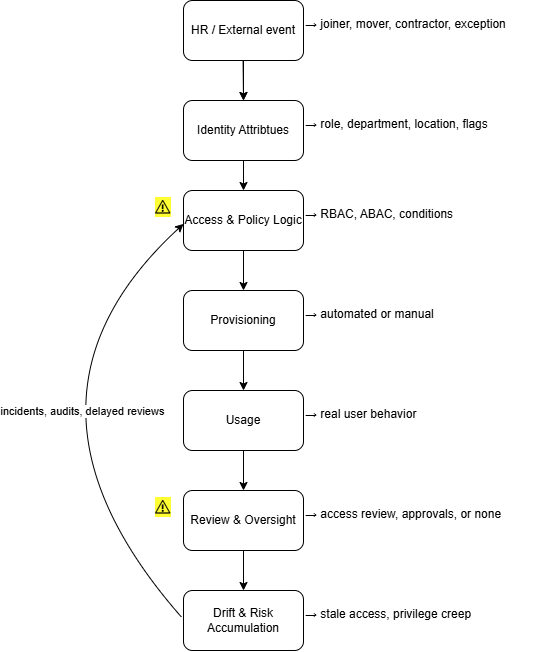

The diagram above was exported from draw.io. Its source (the exported page's mxGraphModel, read from the mxfile embedded in the PNG):
<mxGraphModel dx="1188" dy="619" grid="1" gridSize="10" guides="1" tooltips="1" connect="1" arrows="1" fold="1" page="1" pageScale="1" pageWidth="1169" pageHeight="827" math="0" shadow="0">
  <root>
    <mxCell id="0" />
    <mxCell id="1" parent="0" />
    <mxCell id="KDnF-EhDTYoadCFxk3u4-28" edge="1" parent="1" source="KDnF-EhDTYoadCFxk3u4-1" style="edgeStyle=orthogonalEdgeStyle;rounded=0;orthogonalLoop=1;jettySize=auto;html=1;" target="KDnF-EhDTYoadCFxk3u4-2" value="">
      <mxGeometry relative="1" as="geometry" />
    </mxCell>
    <mxCell id="KDnF-EhDTYoadCFxk3u4-1" parent="1" style="rounded=1;whiteSpace=wrap;html=1;" value="HR / External event" vertex="1">
      <mxGeometry height="60" width="120" x="280" y="30" as="geometry" />
    </mxCell>
    <mxCell id="KDnF-EhDTYoadCFxk3u4-2" parent="1" style="rounded=1;whiteSpace=wrap;html=1;" value="Identity Attribtues" vertex="1">
      <mxGeometry height="60" width="120" x="280" y="130" as="geometry" />
    </mxCell>
    <mxCell id="KDnF-EhDTYoadCFxk3u4-3" parent="1" style="rounded=1;whiteSpace=wrap;html=1;" value="Drift &amp;amp; Risk Accumulation" vertex="1">
      <mxGeometry height="60" width="120" x="280" y="620" as="geometry" />
    </mxCell>
    <mxCell id="KDnF-EhDTYoadCFxk3u4-32" edge="1" parent="1" source="KDnF-EhDTYoadCFxk3u4-4" style="edgeStyle=orthogonalEdgeStyle;rounded=0;orthogonalLoop=1;jettySize=auto;html=1;" target="KDnF-EhDTYoadCFxk3u4-3" value="">
      <mxGeometry relative="1" as="geometry" />
    </mxCell>
    <mxCell id="KDnF-EhDTYoadCFxk3u4-4" parent="1" style="rounded=1;whiteSpace=wrap;html=1;" value="Review &amp;amp; Oversight" vertex="1">
      <mxGeometry height="60" width="120" x="280" y="520" as="geometry" />
    </mxCell>
    <mxCell id="KDnF-EhDTYoadCFxk3u4-5" parent="1" style="rounded=1;whiteSpace=wrap;html=1;" value="Usage" vertex="1">
      <mxGeometry height="60" width="120" x="280" y="420" as="geometry" />
    </mxCell>
    <mxCell id="KDnF-EhDTYoadCFxk3u4-6" parent="1" style="rounded=1;whiteSpace=wrap;html=1;" value="Provisioning" vertex="1">
      <mxGeometry height="60" width="120" x="280" y="320" as="geometry" />
    </mxCell>
    <mxCell id="KDnF-EhDTYoadCFxk3u4-7" parent="1" style="rounded=1;whiteSpace=wrap;html=1;" value="Access &amp;amp; Policy Logic" vertex="1">
      <mxGeometry height="60" width="120" x="280" y="220" as="geometry" />
    </mxCell>
    <mxCell id="KDnF-EhDTYoadCFxk3u4-8" parent="1" style="text;whiteSpace=wrap;html=1;" value="&lt;font style=&quot;font-size: 18px; background-color: rgb(255, 255, 51);&quot;&gt;⚠&lt;/font&gt;" vertex="1">
      <mxGeometry height="30" width="20" x="250" y="220" as="geometry" />
    </mxCell>
    <mxCell id="KDnF-EhDTYoadCFxk3u4-10" parent="1" style="text;whiteSpace=wrap;html=1;" value="&lt;span style=&quot;color: rgb(0, 0, 0); font-family: Helvetica; font-size: 18px; font-style: normal; font-variant-ligatures: normal; font-variant-caps: normal; font-weight: 400; letter-spacing: normal; orphans: 2; text-align: left; text-indent: 0px; text-transform: none; widows: 2; word-spacing: 0px; -webkit-text-stroke-width: 0px; white-space: normal; text-decoration-thickness: initial; text-decoration-style: initial; text-decoration-color: initial; float: none; background-color: rgb(255, 255, 51); display: inline !important;&quot;&gt;⚠&lt;/span&gt;" vertex="1">
      <mxGeometry height="30" width="20" x="250" y="520" as="geometry" />
    </mxCell>
    <mxCell id="KDnF-EhDTYoadCFxk3u4-13" edge="1" parent="1" style="endArrow=classic;html=1;rounded=0;entryX=1.017;entryY=0.614;entryDx=0;entryDy=0;curved=1;exitX=1;exitY=0.5;exitDx=0;exitDy=0;entryPerimeter=0;" value="">
      <mxGeometry relative="1" as="geometry">
        <Array as="points">
          <mxPoint x="87.96000000000001" y="430" />
        </Array>
        <mxPoint x="277.96" y="646.58" as="sourcePoint" />
        <mxPoint x="279.99999999999994" y="253.42000000000004" as="targetPoint" />
      </mxGeometry>
    </mxCell>
    <mxCell id="KDnF-EhDTYoadCFxk3u4-14" connectable="0" parent="KDnF-EhDTYoadCFxk3u4-13" style="edgeLabel;resizable=0;html=1;;align=center;verticalAlign=middle;" value="incidents, audits, delayed reviews" vertex="1">
      <mxGeometry relative="1" as="geometry">
        <mxPoint x="81" as="offset" />
      </mxGeometry>
    </mxCell>
    <mxCell id="KDnF-EhDTYoadCFxk3u4-16" parent="1" style="text;whiteSpace=wrap;html=1;" value="→ joiner, mover, contractor, exception" vertex="1">
      <mxGeometry height="40" width="230" x="400" y="40" as="geometry" />
    </mxCell>
    <mxCell id="KDnF-EhDTYoadCFxk3u4-17" parent="1" style="text;whiteSpace=wrap;html=1;" value="→ role, department, location, flags" vertex="1">
      <mxGeometry height="40" width="220" x="400" y="140" as="geometry" />
    </mxCell>
    <mxCell id="KDnF-EhDTYoadCFxk3u4-18" parent="1" style="text;whiteSpace=wrap;html=1;" value="→ RBAC, ABAC, conditions" vertex="1">
      <mxGeometry height="40" width="190" x="400" y="230" as="geometry" />
    </mxCell>
    <mxCell id="KDnF-EhDTYoadCFxk3u4-19" parent="1" style="text;whiteSpace=wrap;html=1;" value="→ automated or manual" vertex="1">
      <mxGeometry height="40" width="160" x="400" y="330" as="geometry" />
    </mxCell>
    <mxCell id="KDnF-EhDTYoadCFxk3u4-20" parent="1" style="text;whiteSpace=wrap;html=1;" value="→ real user behavior" vertex="1">
      <mxGeometry height="40" width="140" x="400" y="430" as="geometry" />
    </mxCell>
    <mxCell id="KDnF-EhDTYoadCFxk3u4-21" parent="1" style="text;whiteSpace=wrap;html=1;" value="→ access review, approvals, or none" vertex="1">
      <mxGeometry height="40" width="230" x="400" y="530" as="geometry" />
    </mxCell>
    <mxCell id="KDnF-EhDTYoadCFxk3u4-22" parent="1" style="text;whiteSpace=wrap;html=1;" value="→ stale access, privilege creep" vertex="1">
      <mxGeometry height="40" width="200" x="400" y="630" as="geometry" />
    </mxCell>
    <mxCell id="KDnF-EhDTYoadCFxk3u4-23" edge="1" parent="1" style="endArrow=classic;html=1;rounded=0;entryX=0.5;entryY=0;entryDx=0;entryDy=0;" target="KDnF-EhDTYoadCFxk3u4-2" value="">
      <mxGeometry height="50" relative="1" width="50" as="geometry">
        <mxPoint x="339.58000000000004" y="90" as="sourcePoint" />
        <mxPoint x="339.58000000000004" y="120" as="targetPoint" />
      </mxGeometry>
    </mxCell>
    <mxCell id="KDnF-EhDTYoadCFxk3u4-25" edge="1" parent="1" source="KDnF-EhDTYoadCFxk3u4-2" style="endArrow=classic;html=1;rounded=0;exitX=0.5;exitY=1;exitDx=0;exitDy=0;entryX=0.5;entryY=0;entryDx=0;entryDy=0;" target="KDnF-EhDTYoadCFxk3u4-7" value="">
      <mxGeometry height="50" relative="1" width="50" as="geometry">
        <mxPoint x="330" y="200" as="sourcePoint" />
        <mxPoint x="330" y="230" as="targetPoint" />
      </mxGeometry>
    </mxCell>
    <mxCell id="KDnF-EhDTYoadCFxk3u4-29" edge="1" parent="1" source="KDnF-EhDTYoadCFxk3u4-7" style="endArrow=classic;html=1;rounded=0;exitX=0.5;exitY=1;exitDx=0;exitDy=0;" value="">
      <mxGeometry height="50" relative="1" width="50" as="geometry">
        <mxPoint x="340" y="300" as="sourcePoint" />
        <mxPoint x="340" y="320" as="targetPoint" />
      </mxGeometry>
    </mxCell>
    <mxCell id="KDnF-EhDTYoadCFxk3u4-30" edge="1" parent="1" source="KDnF-EhDTYoadCFxk3u4-6" style="endArrow=classic;html=1;rounded=0;exitX=0.5;exitY=1;exitDx=0;exitDy=0;entryX=0.5;entryY=0;entryDx=0;entryDy=0;" target="KDnF-EhDTYoadCFxk3u4-5" value="">
      <mxGeometry height="50" relative="1" width="50" as="geometry">
        <mxPoint x="330" y="380" as="sourcePoint" />
        <mxPoint x="330" y="410" as="targetPoint" />
      </mxGeometry>
    </mxCell>
    <mxCell id="KDnF-EhDTYoadCFxk3u4-31" edge="1" parent="1" source="KDnF-EhDTYoadCFxk3u4-5" style="endArrow=classic;html=1;rounded=0;exitX=0.5;exitY=1;exitDx=0;exitDy=0;entryX=0.5;entryY=0;entryDx=0;entryDy=0;" target="KDnF-EhDTYoadCFxk3u4-4" value="">
      <mxGeometry height="50" relative="1" width="50" as="geometry">
        <mxPoint x="350" y="480" as="sourcePoint" />
        <mxPoint x="350" y="510" as="targetPoint" />
      </mxGeometry>
    </mxCell>
  </root>
</mxGraphModel>